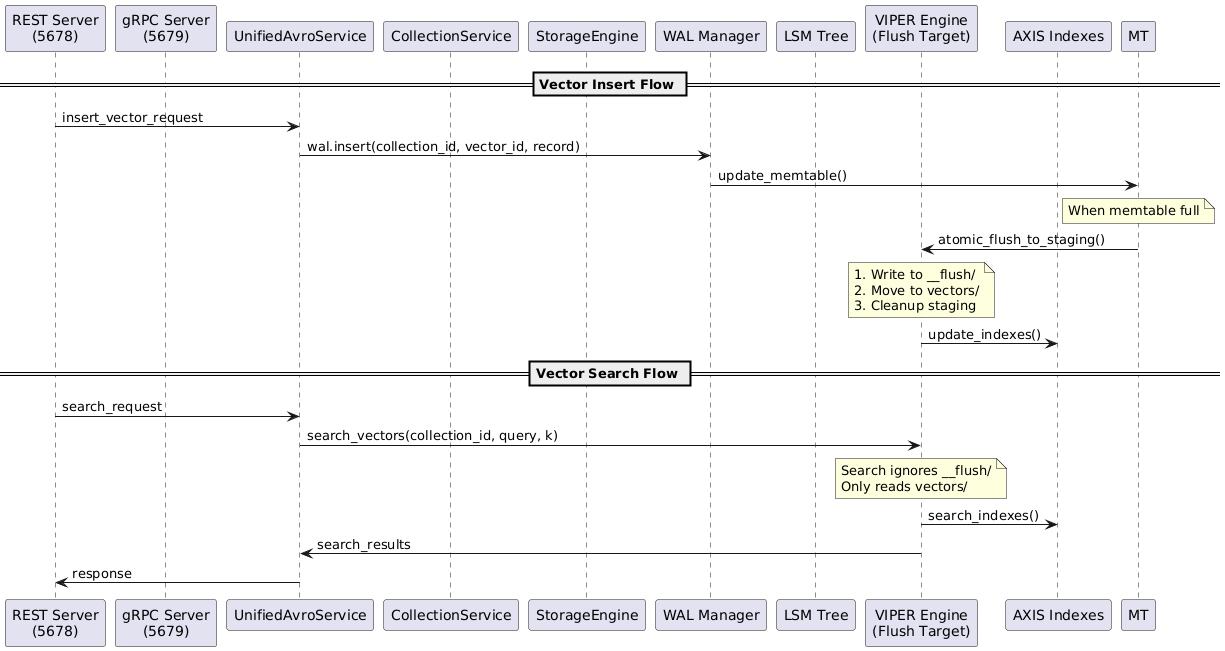

The diagram above was rendered by PlantUML. Its source (embedded in the PNG):
@startuml ProximaDB_Optimized_Architecture

participant REST as "REST Server\n(5678)"
participant GRPC as "gRPC Server\n(5679)" 
participant UAS as "UnifiedAvroService"
participant CS as "CollectionService"
participant SE as "StorageEngine"
participant WAL as "WAL Manager"
participant LSM as "LSM Tree"
participant VIPER as "VIPER Engine\n(Flush Target)"
participant AXIS as "AXIS Indexes"

== Vector Insert Flow ==
REST -> UAS: insert_vector_request
UAS -> WAL: wal.insert(collection_id, vector_id, record)
WAL -> MT: update_memtable()

note over MT: When memtable full
MT -> VIPER: atomic_flush_to_staging()
note over VIPER: 1. Write to __flush/\n2. Move to vectors/\n3. Cleanup staging
VIPER -> AXIS: update_indexes()

== Vector Search Flow ==
REST -> UAS: search_request
UAS -> VIPER: search_vectors(collection_id, query, k)
note over VIPER: Search ignores __flush/\nOnly reads vectors/
VIPER -> AXIS: search_indexes()
VIPER -> UAS: search_results
UAS -> REST: response

@enduml